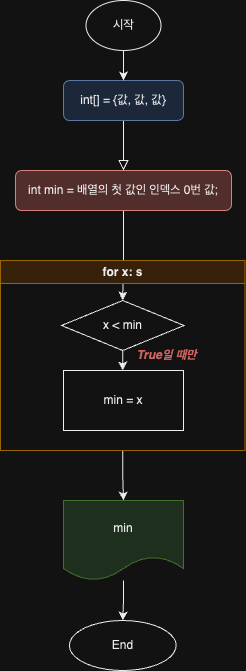

The diagram above was exported from draw.io. Its source (the exported page's mxGraphModel, read from the mxfile embedded in the PNG):
<mxGraphModel dx="1140" dy="672" grid="1" gridSize="10" guides="1" tooltips="1" connect="1" arrows="1" fold="1" page="1" pageScale="1" pageWidth="827" pageHeight="1169" math="0" shadow="0">
  <root>
    <mxCell id="WIyWlLk6GJQsqaUBKTNV-0" />
    <mxCell id="WIyWlLk6GJQsqaUBKTNV-1" parent="WIyWlLk6GJQsqaUBKTNV-0" />
    <mxCell id="WIyWlLk6GJQsqaUBKTNV-2" value="" style="rounded=0;html=1;jettySize=auto;orthogonalLoop=1;fontSize=11;endArrow=block;endFill=0;endSize=8;strokeWidth=1;shadow=0;labelBackgroundColor=none;edgeStyle=orthogonalEdgeStyle;entryX=0.5;entryY=0;entryDx=0;entryDy=0;" parent="WIyWlLk6GJQsqaUBKTNV-1" source="WIyWlLk6GJQsqaUBKTNV-3" target="WIyWlLk6GJQsqaUBKTNV-7" edge="1">
      <mxGeometry relative="1" as="geometry">
        <mxPoint x="414" y="250" as="targetPoint" />
      </mxGeometry>
    </mxCell>
    <mxCell id="WIyWlLk6GJQsqaUBKTNV-3" value="int[] = {값, 값, 값}" style="rounded=1;whiteSpace=wrap;html=1;fontSize=12;glass=0;strokeWidth=1;shadow=0;fillColor=#dae8fc;strokeColor=#6c8ebf;" parent="WIyWlLk6GJQsqaUBKTNV-1" vertex="1">
      <mxGeometry x="354" y="170" width="120" height="40" as="geometry" />
    </mxCell>
    <mxCell id="zYoo1vLbz4a8d4lowWRj-11" value="" style="edgeStyle=orthogonalEdgeStyle;rounded=0;orthogonalLoop=1;jettySize=auto;html=1;" edge="1" parent="WIyWlLk6GJQsqaUBKTNV-1" source="WIyWlLk6GJQsqaUBKTNV-7" target="zYoo1vLbz4a8d4lowWRj-2">
      <mxGeometry relative="1" as="geometry" />
    </mxCell>
    <mxCell id="WIyWlLk6GJQsqaUBKTNV-7" value="int min = 배열의 첫 값인 인덱스 0번 값;" style="rounded=1;whiteSpace=wrap;html=1;fontSize=12;glass=0;strokeWidth=1;shadow=0;fillColor=#f8cecc;strokeColor=#b85450;" parent="WIyWlLk6GJQsqaUBKTNV-1" vertex="1">
      <mxGeometry x="306" y="260" width="216" height="40" as="geometry" />
    </mxCell>
    <mxCell id="zYoo1vLbz4a8d4lowWRj-8" value="" style="edgeStyle=orthogonalEdgeStyle;rounded=0;orthogonalLoop=1;jettySize=auto;html=1;" edge="1" parent="WIyWlLk6GJQsqaUBKTNV-1" source="zYoo1vLbz4a8d4lowWRj-0" target="WIyWlLk6GJQsqaUBKTNV-3">
      <mxGeometry relative="1" as="geometry" />
    </mxCell>
    <mxCell id="zYoo1vLbz4a8d4lowWRj-0" value="시작" style="ellipse;whiteSpace=wrap;html=1;" vertex="1" parent="WIyWlLk6GJQsqaUBKTNV-1">
      <mxGeometry x="376.5" y="90" width="75" height="50" as="geometry" />
    </mxCell>
    <mxCell id="zYoo1vLbz4a8d4lowWRj-12" value="" style="edgeStyle=orthogonalEdgeStyle;rounded=0;orthogonalLoop=1;jettySize=auto;html=1;" edge="1" parent="WIyWlLk6GJQsqaUBKTNV-1" source="zYoo1vLbz4a8d4lowWRj-1" target="zYoo1vLbz4a8d4lowWRj-6">
      <mxGeometry relative="1" as="geometry" />
    </mxCell>
    <mxCell id="zYoo1vLbz4a8d4lowWRj-1" value="for x: s" style="swimlane;whiteSpace=wrap;html=1;fillColor=#ffe6cc;strokeColor=#d79b00;" vertex="1" parent="WIyWlLk6GJQsqaUBKTNV-1">
      <mxGeometry x="291" y="350" width="244.52" height="190" as="geometry" />
    </mxCell>
    <mxCell id="zYoo1vLbz4a8d4lowWRj-15" value="" style="edgeStyle=orthogonalEdgeStyle;rounded=0;orthogonalLoop=1;jettySize=auto;html=1;" edge="1" parent="zYoo1vLbz4a8d4lowWRj-1" source="zYoo1vLbz4a8d4lowWRj-2" target="zYoo1vLbz4a8d4lowWRj-5">
      <mxGeometry relative="1" as="geometry" />
    </mxCell>
    <mxCell id="zYoo1vLbz4a8d4lowWRj-2" value="x &amp;lt; min" style="rhombus;whiteSpace=wrap;html=1;" vertex="1" parent="zYoo1vLbz4a8d4lowWRj-1">
      <mxGeometry x="61.010000000000005" y="40" width="122.5" height="50" as="geometry" />
    </mxCell>
    <mxCell id="zYoo1vLbz4a8d4lowWRj-5" value="min = x" style="rounded=0;whiteSpace=wrap;html=1;" vertex="1" parent="zYoo1vLbz4a8d4lowWRj-1">
      <mxGeometry x="63" y="110" width="120" height="60" as="geometry" />
    </mxCell>
    <mxCell id="zYoo1vLbz4a8d4lowWRj-16" value="&lt;b&gt;&lt;i&gt;&lt;font color=&quot;#ea6b66&quot;&gt;True일 때만&lt;/font&gt;&lt;/i&gt;&lt;/b&gt;" style="text;html=1;strokeColor=none;fillColor=none;align=center;verticalAlign=middle;whiteSpace=wrap;rounded=0;" vertex="1" parent="zYoo1vLbz4a8d4lowWRj-1">
      <mxGeometry x="123" y="80" width="87" height="30" as="geometry" />
    </mxCell>
    <mxCell id="zYoo1vLbz4a8d4lowWRj-13" value="" style="edgeStyle=orthogonalEdgeStyle;rounded=0;orthogonalLoop=1;jettySize=auto;html=1;" edge="1" parent="WIyWlLk6GJQsqaUBKTNV-1" source="zYoo1vLbz4a8d4lowWRj-6" target="zYoo1vLbz4a8d4lowWRj-7">
      <mxGeometry relative="1" as="geometry" />
    </mxCell>
    <mxCell id="zYoo1vLbz4a8d4lowWRj-6" value="min" style="shape=document;whiteSpace=wrap;html=1;boundedLbl=1;fillColor=#d5e8d4;strokeColor=#82b366;" vertex="1" parent="WIyWlLk6GJQsqaUBKTNV-1">
      <mxGeometry x="354" y="590" width="120" height="80" as="geometry" />
    </mxCell>
    <mxCell id="zYoo1vLbz4a8d4lowWRj-7" value="End" style="ellipse;whiteSpace=wrap;html=1;" vertex="1" parent="WIyWlLk6GJQsqaUBKTNV-1">
      <mxGeometry x="359.89" y="710" width="106.74" height="50" as="geometry" />
    </mxCell>
  </root>
</mxGraphModel>